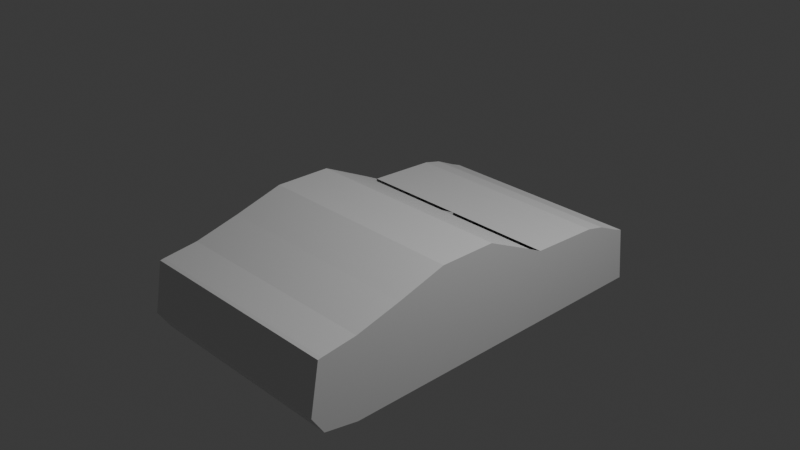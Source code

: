 # Source: testcar.blend  (saved by Blender 4.2.66; exported with 4.5.12 LTS)
import bpy
from mathutils import Matrix  # noqa: F401  (used for matrix-valued properties, if any)

bpy.ops.wm.read_factory_settings(use_empty=True)
scene = bpy.context.scene
scene.name = 'Scene'

# ---- collections
col_collection = bpy.data.collections.new('Collection'); scene.collection.children.link(col_collection)

# ---- materials (node trees are filled in below, after node groups)
mat_material = bpy.data.materials.new('Material')
mat_material.alpha_threshold = 0.0
mat_material.use_transparent_shadow = False
mat_material.roughness = 0.5
mat_material.line_color = (0.0, 0.0, 0.0, 1.0)

# ---- material node trees
mat_material.use_nodes = True; mat_material.node_tree.nodes.clear()
_N = mat_material.node_tree.nodes; _L = mat_material.node_tree.links
n0 = _N.new('ShaderNodeOutputMaterial'); n0.name = 'Material Output'; n0.location = (300, 300)
n1 = _N.new('ShaderNodeBsdfPrincipled'); n1.name = 'Principled BSDF'; n1.location = (10, 300)
n1.inputs[3].default_value = 1.45
_L.new(n1.outputs[0], n0.inputs[0])
n0.is_active_output = True

# ---- world
world_world = bpy.data.worlds.new('World'); scene.world = world_world
world_world.use_nodes = True; world_world.node_tree.nodes.clear()
_N = world_world.node_tree.nodes; _L = world_world.node_tree.links
n0 = _N.new('ShaderNodeOutputWorld'); n0.name = 'World Output'; n0.location = (300, 300)
n1 = _N.new('ShaderNodeBackground'); n1.name = 'Background'; n1.location = (10, 300)
n1.inputs[0].default_value = (0.05088, 0.05088, 0.05088, 1.0)
_L.new(n1.outputs[0], n0.inputs[0])
n0.is_active_output = True
world_world.color = (0.05088, 0.05088, 0.05088)
world_world.sun_shadow_jitter_overblur = 0.0

# ---- cameras
cam_camera = bpy.data.cameras.new('Camera')
cam_camera.clip_end = 100.0
cam_camera.ortho_scale = 7.314

# ---- lights
light_light = bpy.data.lights.new('Light', 'POINT')
light_light.energy = 1000.0
light_light.shadow_soft_size = 0.1

# ---- meshes
me_cube = bpy.data.meshes.new('Cube')
me_cube.from_pydata([(0.8441, 1.0, 0.9277), (0.8441, 1.0, -1.0), (0.8441, -1.0, 1.0), (0.8441, -1.0, -1.0), (0.0, 1.0, -1.0), (0.0, -1.0, 1.0), (0.0, -1.0, -1.0), (0.0, 1.0, 0.9277), (0.8441, -1.439, 1.201), (0.8441, -1.448, -1.0), (0.0, -1.448, -1.0), (0.0, -1.439, 1.201), (0.8441, -5.901, 1.452), (0.8441, -6.08, -1.0), (0.0, -6.08, -1.0), (0.0, -5.901, 1.452), (0.8441, -7.182, 1.142), (0.8441, -7.182, -1.0), (0.0, -7.182, -1.0), (0.0, -7.182, 1.142), (0.8441, -8.172, 1.024), (0.8441, -8.172, -0.8193), (0.0, -8.172, -0.8193), (0.0, -8.172, 1.024), (0.8441, 1.541, 0.8101), (0.8441, 1.628, -1.0), (0.0, 1.541, 0.8101), (0.0, 1.628, -1.0), (0.8441, 2.16, 0.5479), (0.8441, 2.16, -1.0), (0.0, 2.16, 0.5479), (0.0, 2.16, -1.0), (0.8441, 2.441, 0.4485), (0.8441, 2.615, -1.0), (0.0, 2.441, 0.4485), (0.0, 2.615, -1.0), (0.8441, -2.861, 1.827), (0.0, -2.861, 1.827), (0.8441, -4.496, 1.835), (0.0, -4.496, 1.835), (0.0, -8.277, 1.005), (0.0, -8.521, -0.3201), (0.8441, -8.521, -0.3201), (0.8441, -8.277, 1.005), (0.0, -1.439, 1.201), (0.8441, -1.439, 1.201), (0.0, -1.0, 1.0), (0.8441, -1.0, 1.0), (0.8441, 1.0, 0.009045), (0.8441, -1.0, 0.04688), (0.0, 1.0, 0.009045), (0.0, -1.0, 0.04688), (0.8441, -1.443, 0.152), (0.0, -1.443, 0.152), (0.8441, -5.986, 0.2833), (0.0, -5.986, 0.2833), (0.8441, -7.182, 0.1213), (0.0, -7.182, 0.1213), (0.8441, -8.172, 0.1456), (0.0, -8.172, 0.1456), (0.8441, 1.583, -0.05251), (0.0, 1.583, -0.05251), (0.8441, 2.16, -0.1897), (0.0, 2.16, -0.1897), (0.8441, 2.524, -0.2418), (0.0, 2.524, -0.2418), (0.0, -8.393, 0.3737), (0.8441, -8.393, 0.3737), (0.8441, 1.0, -0.5572), (0.8441, -1.0, -0.5406), (0.0, 1.0, -0.5572), (0.0, -1.0, -0.5406), (0.8441, -1.446, -0.4945), (0.0, -1.446, -0.4945), (0.8441, -6.038, -0.4369), (0.0, -6.038, -0.4369), (0.8441, -7.182, -0.508), (0.0, -7.182, -0.508), (0.8441, -8.172, -0.3959), (0.0, -8.172, -0.3959), (0.8441, 1.609, -0.5843), (0.0, 1.609, -0.5843), (0.8441, 2.16, -0.6445), (0.0, 2.16, -0.6445), (0.8441, 2.575, -0.6673), (0.0, 2.575, -0.6673), (0.0, -8.465, -0.01569), (0.8441, -8.465, -0.01569), (0.0, -5.499, -1.0), (0.0, -5.343, 1.417), (0.8441, -5.499, -1.0), (0.8441, -5.343, 1.417), (0.0, -4.333, 1.834), (0.8441, -4.333, 1.834), (0.8441, -5.417, 0.265), (0.0, -5.417, 0.265), (0.8441, -5.463, -0.4449), (0.0, -5.463, -0.4449), (0.0, -6.511, 1.304), (0.8441, -6.511, 1.304), (0.8441, -6.605, -1.0), (0.0, -6.605, -1.0), (0.0, -6.556, 0.2061), (0.8441, -6.556, 0.2061), (0.8441, -6.584, -0.4708), (0.0, -6.584, -0.4708), (0.8441, -0.0001647, 0.9639), (0.8441, -0.0001647, -1.0), (0.0, -0.0001645, -1.0), (0.0, -0.0001645, 0.9639), (0.8441, -0.0001647, 0.02796), (0.8441, -0.0001647, -0.5489), (0.0, -1.0, 1.0), (0.0, -1.0, 1.0), (0.8441, -1.0, 1.0), (0.8441, -0.1668, 0.9699), (0.8441, -0.3334, 0.9759), (0.8441, -0.5001, 0.9819), (0.8441, -0.6667, 0.988), (0.8441, -0.8334, 0.994), (0.8441, 1.09, 0.9081), (0.8441, 1.18, 0.8885), (0.8441, 1.271, 0.8689), (0.8441, 1.361, 0.8493), (0.8441, 1.451, 0.8297), (0.8441, 2.057, 0.5916), (0.8441, 1.954, 0.6353), (0.8441, 1.851, 0.679), (0.8441, 1.748, 0.7227), (0.8441, 1.645, 0.7664), (0.8441, 2.207, 0.5314), (0.8441, 2.254, 0.5148), (0.8441, 2.301, 0.4982), (0.8441, 2.347, 0.4816), (0.8441, 2.394, 0.4651), (0.8441, 0.8333, 0.9337), (0.8441, 0.6666, 0.9398), (0.8441, 0.4999, 0.9458), (0.8441, 0.3332, 0.9518), (0.8441, 0.1665, 0.9578)], [], [(108, 107, 3, 6), (110, 106, 115, 116, 117, 118, 119, 2, 49), (1, 4, 27, 25), (106, 109, 112, 2, 119, 118, 117, 116, 115), (97, 88, 14, 75), (6, 3, 9, 10), (49, 2, 8, 52), (71, 6, 10, 73), (87, 67, 66, 86), (88, 90, 13, 14), (15, 12, 38, 39), (94, 91, 12, 54), (56, 16, 20, 58), (103, 99, 16, 56), (105, 101, 18, 77), (101, 100, 17, 18), (58, 20, 43, 67), (77, 18, 22, 79), (18, 17, 21, 22), (16, 19, 23, 20), (25, 27, 31, 29), (7, 0, 120, 121, 122, 123, 124, 24, 26), (68, 1, 25, 80), (50, 7, 26, 61), (63, 30, 34, 65), (80, 25, 29, 82), (61, 26, 30, 63), (26, 24, 129, 128, 127, 126, 125, 28, 30), (65, 34, 32, 64), (30, 28, 130, 131, 132, 133, 134, 32, 34), (29, 31, 35, 33), (82, 29, 33, 84), (93, 92, 39, 38), (91, 8, 36, 93), (8, 11, 37, 36), (89, 15, 39, 92), (20, 23, 40, 43), (22, 21, 42, 41), (79, 22, 41, 86), (67, 43, 40, 66), (2, 112, 113, 114), (11, 8, 45, 44), (23, 59, 66, 40), (28, 62, 64, 32, 134, 133, 132, 131, 130), (85, 65, 64, 84), (81, 61, 63, 83), (24, 60, 62, 28, 125, 126, 127, 128, 129), (83, 63, 65, 85), (70, 50, 61, 81), (0, 48, 60, 24, 124, 123, 122, 121, 120), (19, 57, 59, 23), (78, 58, 67, 87), (98, 102, 57, 19), (104, 103, 56, 76), (76, 56, 58, 78), (96, 94, 54, 74), (5, 51, 53, 11), (69, 49, 52, 72), (89, 95, 55, 15), (111, 110, 49, 69), (107, 111, 69, 3), (3, 69, 72, 9), (90, 96, 74, 13), (17, 76, 78, 21), (100, 104, 76, 17), (21, 78, 87, 42), (4, 70, 81, 27), (31, 83, 85, 35), (27, 81, 83, 31), (35, 85, 84, 33), (59, 79, 86, 66), (62, 82, 84, 64), (60, 80, 82, 62), (48, 68, 80, 60), (57, 77, 79, 59), (102, 105, 77, 57), (42, 87, 86, 41), (51, 71, 73, 53), (95, 97, 75, 55), (53, 73, 97, 95), (9, 72, 96, 90), (11, 53, 95, 89), (72, 52, 94, 96), (11, 89, 92, 37), (12, 91, 93, 38), (36, 37, 92, 93), (52, 8, 91, 94), (10, 9, 90, 88), (73, 10, 88, 97), (55, 75, 105, 102), (13, 74, 104, 100), (74, 54, 103, 104), (15, 55, 102, 98), (14, 13, 100, 101), (75, 14, 101, 105), (54, 12, 99, 103), (1, 68, 111, 107), (68, 48, 110, 111), (0, 7, 109, 106, 139, 138, 137, 136, 135), (48, 0, 135, 136, 137, 138, 139, 106, 110), (4, 1, 107, 108), (2, 112, 114), (45, 8, 11), (44, 45, 11), (113, 112, 5, 46), (114, 113, 46, 47), (114, 112, 5, 47), (15, 98, 99, 12), (98, 19, 16, 99)])
_uv = me_cube.uv_layers.new(name='UVMap')
_uv.uv.foreach_set('vector', [0.25, 0.625, 0.375, 0.625, 0.375, 0.75, 0.25, 0.75, 0.5059, 0.625, 0.625, 0.625, 0.625, 0.6459, 0.625, 0.6667, 0.625, 0.6875, 0.625, 0.7083, 0.625, 0.7292, 0.625, 0.75, 0.5059, 0.75, 0.375, 0.5, 0.25, 0.5, 0.25, 0.5, 0.375, 0.5, 0.625, 0.625, 0.75, 0.625, 0.75, 0.75, 0.625, 0.75, 0.625, 0.7292, 0.625, 0.7083, 0.625, 0.6875, 0.625, 0.6667, 0.625, 0.6459, 0.0, 0.0, 0.0, 0.0, 0.0, 0.0, 0.0, 0.0, 0.25, 0.75, 0.375, 0.75, 0.375, 0.75, 0.25, 0.75, 0.5059, 0.75, 0.625, 0.75, 0.625, 0.75, 0.5059, 0.75, 0.0, 0.0, 0.0, 0.0, 0.0, 0.0, 0.0, 0.0, 0.4324, 0.75, 0.5059, 0.75, 0.5059, 0.875, 0.4324, 0.875, 0.25, 0.75, 0.375, 0.75, 0.375, 0.75, 0.25, 0.75, 0.75, 0.75, 0.625, 0.75, 0.625, 0.75, 0.75, 0.75, 0.5059, 0.75, 0.625, 0.75, 0.625, 0.75, 0.5059, 0.75, 0.5059, 0.75, 0.625, 0.75, 0.625, 0.75, 0.5059, 0.75, 0.5059, 0.75, 0.625, 0.75, 0.625, 0.75, 0.5059, 0.75, 0.0, 0.0, 0.0, 0.0, 0.0, 0.0, 0.0, 0.0, 0.25, 0.75, 0.375, 0.75, 0.375, 0.75, 0.25, 0.75, 0.5059, 0.75, 0.625, 0.75, 0.625, 0.75, 0.5059, 0.75, 0.0, 0.0, 0.0, 0.0, 0.0, 0.0, 0.0, 0.0, 0.25, 0.75, 0.375, 0.75, 0.375, 0.75, 0.25, 0.75, 0.625, 0.75, 0.75, 0.75, 0.75, 0.75, 0.625, 0.75, 0.375, 0.5, 0.25, 0.5, 0.25, 0.5, 0.375, 0.5, 0.75, 0.5, 0.625, 0.5, 0.625, 0.5, 0.625, 0.5, 0.625, 0.5, 0.625, 0.5, 0.625, 0.5, 0.625, 0.5, 0.75, 0.5, 0.4324, 0.5, 0.375, 0.5, 0.375, 0.5, 0.4324, 0.5, 0.0, 0.0, 0.0, 0.0, 0.0, 0.0, 0.0, 0.0, 0.0, 0.0, 0.0, 0.0, 0.0, 0.0, 0.0, 0.0, 0.4324, 0.5, 0.375, 0.5, 0.375, 0.5, 0.4324, 0.5, 0.0, 0.0, 0.0, 0.0, 0.0, 0.0, 0.0, 0.0, 0.75, 0.5, 0.625, 0.5, 0.625, 0.5, 0.625, 0.5, 0.625, 0.5, 0.625, 0.5, 0.625, 0.5, 0.625, 0.5, 0.75, 0.5, 0.5059, 0.375, 0.625, 0.375, 0.625, 0.5, 0.5059, 0.5, 0.75, 0.5, 0.625, 0.5, 0.625, 0.5, 0.625, 0.5, 0.625, 0.5, 0.625, 0.5, 0.625, 0.5, 0.625, 0.5, 0.75, 0.5, 0.375, 0.5, 0.25, 0.5, 0.25, 0.5, 0.375, 0.5, 0.4324, 0.5, 0.375, 0.5, 0.375, 0.5, 0.4324, 0.5, 0.625, 0.75, 0.75, 0.75, 0.75, 0.75, 0.625, 0.75, 0.625, 0.75, 0.625, 0.75, 0.625, 0.75, 0.625, 0.75, 0.625, 0.75, 0.75, 0.75, 0.75, 0.75, 0.625, 0.75, 0.0, 0.0, 0.0, 0.0, 0.0, 0.0, 0.0, 0.0, 0.625, 0.75, 0.75, 0.75, 0.75, 0.75, 0.625, 0.75, 0.25, 0.75, 0.375, 0.75, 0.375, 0.75, 0.25, 0.75, 0.0, 0.0, 0.0, 0.0, 0.0, 0.0, 0.0, 0.0, 0.5059, 0.75, 0.625, 0.75, 0.625, 0.875, 0.5059, 0.875, 0.625, 0.75, 0.75, 0.75, 0.75, 0.75, 0.625, 0.75, 0.75, 0.75, 0.625, 0.75, 0.625, 0.75, 0.75, 0.75, 0.0, 0.0, 0.0, 0.0, 0.0, 0.0, 0.0, 0.0, 0.625, 0.5, 0.5059, 0.5, 0.5059, 0.5, 0.625, 0.5, 0.625, 0.5, 0.625, 0.5, 0.625, 0.5, 0.625, 0.5, 0.625, 0.5, 0.4324, 0.375, 0.5059, 0.375, 0.5059, 0.5, 0.4324, 0.5, 0.0, 0.0, 0.0, 0.0, 0.0, 0.0, 0.0, 0.0, 0.625, 0.5, 0.5059, 0.5, 0.5059, 0.5, 0.625, 0.5, 0.625, 0.5, 0.625, 0.5, 0.625, 0.5, 0.625, 0.5, 0.625, 0.5, 0.0, 0.0, 0.0, 0.0, 0.0, 0.0, 0.0, 0.0, 0.0, 0.0, 0.0, 0.0, 0.0, 0.0, 0.0, 0.0, 0.625, 0.5, 0.5059, 0.5, 0.5059, 0.5, 0.625, 0.5, 0.625, 0.5, 0.625, 0.5, 0.625, 0.5, 0.625, 0.5, 0.625, 0.5, 0.0, 0.0, 0.0, 0.0, 0.0, 0.0, 0.0, 0.0, 0.4324, 0.75, 0.5059, 0.75, 0.5059, 0.75, 0.4324, 0.75, 0.0, 0.0, 0.0, 0.0, 0.0, 0.0, 0.0, 0.0, 0.4324, 0.75, 0.5059, 0.75, 0.5059, 0.75, 0.4324, 0.75, 0.4324, 0.75, 0.5059, 0.75, 0.5059, 0.75, 0.4324, 0.75, 0.4324, 0.75, 0.5059, 0.75, 0.5059, 0.75, 0.4324, 0.75, 0.0, 0.0, 0.0, 0.0, 0.0, 0.0, 0.0, 0.0, 0.4324, 0.75, 0.5059, 0.75, 0.5059, 0.75, 0.4324, 0.75, 0.0, 0.0, 0.0, 0.0, 0.0, 0.0, 0.0, 0.0, 0.4324, 0.625, 0.5059, 0.625, 0.5059, 0.75, 0.4324, 0.75, 0.375, 0.625, 0.4324, 0.625, 0.4324, 0.75, 0.375, 0.75, 0.375, 0.75, 0.4324, 0.75, 0.4324, 0.75, 0.375, 0.75, 0.375, 0.75, 0.4324, 0.75, 0.4324, 0.75, 0.375, 0.75, 0.375, 0.75, 0.4324, 0.75, 0.4324, 0.75, 0.375, 0.75, 0.375, 0.75, 0.4324, 0.75, 0.4324, 0.75, 0.375, 0.75, 0.375, 0.75, 0.4324, 0.75, 0.4324, 0.75, 0.375, 0.75, 0.0, 0.0, 0.0, 0.0, 0.0, 0.0, 0.0, 0.0, 0.0, 0.0, 0.0, 0.0, 0.0, 0.0, 0.0, 0.0, 0.0, 0.0, 0.0, 0.0, 0.0, 0.0, 0.0, 0.0, 0.375, 0.375, 0.4324, 0.375, 0.4324, 0.5, 0.375, 0.5, 0.0, 0.0, 0.0, 0.0, 0.0, 0.0, 0.0, 0.0, 0.5059, 0.5, 0.4324, 0.5, 0.4324, 0.5, 0.5059, 0.5, 0.5059, 0.5, 0.4324, 0.5, 0.4324, 0.5, 0.5059, 0.5, 0.5059, 0.5, 0.4324, 0.5, 0.4324, 0.5, 0.5059, 0.5, 0.0, 0.0, 0.0, 0.0, 0.0, 0.0, 0.0, 0.0, 0.0, 0.0, 0.0, 0.0, 0.0, 0.0, 0.0, 0.0, 0.375, 0.75, 0.4324, 0.75, 0.4324, 0.875, 0.375, 0.875, 0.0, 0.0, 0.0, 0.0, 0.0, 0.0, 0.0, 0.0, 0.0, 0.0, 0.0, 0.0, 0.0, 0.0, 0.0, 0.0, 0.0, 0.0, 0.0, 0.0, 0.0, 0.0, 0.0, 0.0, 0.375, 0.75, 0.4324, 0.75, 0.4324, 0.75, 0.375, 0.75, 0.0, 0.0, 0.0, 0.0, 0.0, 0.0, 0.0, 0.0, 0.4324, 0.75, 0.5059, 0.75, 0.5059, 0.75, 0.4324, 0.75, 0.0, 0.0, 0.0, 0.0, 0.0, 0.0, 0.0, 0.0, 0.625, 0.75, 0.625, 0.75, 0.625, 0.75, 0.625, 0.75, 0.625, 0.75, 0.75, 0.75, 0.75, 0.75, 0.625, 0.75, 0.5059, 0.75, 0.625, 0.75, 0.625, 0.75, 0.5059, 0.75, 0.25, 0.75, 0.375, 0.75, 0.375, 0.75, 0.25, 0.75, 0.0, 0.0, 0.0, 0.0, 0.0, 0.0, 0.0, 0.0, 0.0, 0.0, 0.0, 0.0, 0.0, 0.0, 0.0, 0.0, 0.375, 0.75, 0.4324, 0.75, 0.4324, 0.75, 0.375, 0.75, 0.4324, 0.75, 0.5059, 0.75, 0.5059, 0.75, 0.4324, 0.75, 0.0, 0.0, 0.0, 0.0, 0.0, 0.0, 0.0, 0.0, 0.25, 0.75, 0.375, 0.75, 0.375, 0.75, 0.25, 0.75, 0.0, 0.0, 0.0, 0.0, 0.0, 0.0, 0.0, 0.0, 0.5059, 0.75, 0.625, 0.75, 0.625, 0.75, 0.5059, 0.75, 0.375, 0.5, 0.4324, 0.5, 0.4324, 0.625, 0.375, 0.625, 0.4324, 0.5, 0.5059, 0.5, 0.5059, 0.625, 0.4324, 0.625, 0.625, 0.5, 0.75, 0.5, 0.75, 0.625, 0.625, 0.625, 0.625, 0.6042, 0.625, 0.5833, 0.625, 0.5625, 0.625, 0.5417, 0.625, 0.5208, 0.5059, 0.5, 0.625, 0.5, 0.625, 0.5208, 0.625, 0.5417, 0.625, 0.5625, 0.625, 0.5833, 0.625, 0.6042, 0.625, 0.625, 0.5059, 0.625, 0.25, 0.5, 0.375, 0.5, 0.375, 0.625, 0.25, 0.625, 0.0, 0.0, 0.0, 0.0, 0.0, 0.0, 0.0, 0.0, 0.0, 0.0, 0.0, 0.0, 0.0, 0.0, 0.0, 0.0, 0.0, 0.0, 0.75, 0.75, 0.75, 0.75, 0.75, 0.75, 0.75, 0.75, 0.625, 0.75, 0.75, 0.75, 0.75, 0.75, 0.625, 0.75, 0.0, 0.0, 0.0, 0.0, 0.0, 0.0, 0.0, 0.0, 0.75, 0.75, 0.0, 0.0, 0.625, 0.75, 0.625, 0.75, 0.0, 0.0, 0.0, 0.0, 0.625, 0.75, 0.625, 0.75])
me_cube.materials.append(mat_material)
me_cube.use_mirror_vertex_groups = False
me_cube.update()

# ---- objects
ob_cube = bpy.data.objects.new('Cube', me_cube)
ob_light = bpy.data.objects.new('Light', light_light)
ob_camera = bpy.data.objects.new('Camera', cam_camera)
ob_empty = bpy.data.objects.new('Empty', None)

# ---- transforms, parenting, visibility, modifiers, constraints
ob_cube.location = (-1.694e-16, 1.181, -0.6108)
ob_cube.scale = (1.431, 0.3928, 0.4201)
ob_cube.lock_rotations_4d = False
ob_cube.empty_display_type = 'ARROWS'
ob_cube.lineart.crease_threshold = 0.0
_m = ob_cube.modifiers.new('Mirror', 'MIRROR')
_m.use_clip = True
ob_light.location = (4.076, 1.005, 5.904)
ob_light.rotation_euler = (0.6503, 0.05522, 1.866)
ob_light.lock_rotations_4d = False
ob_light.empty_display_type = 'ARROWS'
ob_light.color = (0.0, 0.0, 0.0, 0.0)
ob_light.lineart.crease_threshold = 0.0
ob_camera.location = (7.359, -6.926, 4.958)
ob_camera.rotation_euler = (1.109, 0.0, 0.8149)
ob_camera.lock_rotations_4d = False
ob_camera.empty_display_type = 'ARROWS'
ob_camera.color = (0.0, 0.0, 0.0, 0.0)
ob_camera.display_type = 'WIRE'
ob_camera.lineart.crease_threshold = 0.0
ob_empty.location = (0.0, 0.0, 0.0)
ob_empty.rotation_euler = (1.571, -0.0, 1.571)
ob_empty.empty_display_type = 'IMAGE'
ob_empty.empty_display_size = 5.0
ob_empty.empty_image_depth = 'BACK'
ob_empty.show_empty_image_perspective = False
ob_empty.empty_image_side = 'FRONT'

# ---- collection membership
col_collection.objects.link(ob_cube)
col_collection.objects.link(ob_light)
col_collection.objects.link(ob_camera)
col_collection.objects.link(ob_empty)

# ---- scene / render settings (as saved in the file)
scene.camera = ob_camera
scene.frame_start = 1; scene.frame_end = 250; scene.frame_set(1)
scene.render.engine = 'BLENDER_EEVEE_NEXT'
bpy.context.view_layer.update()
